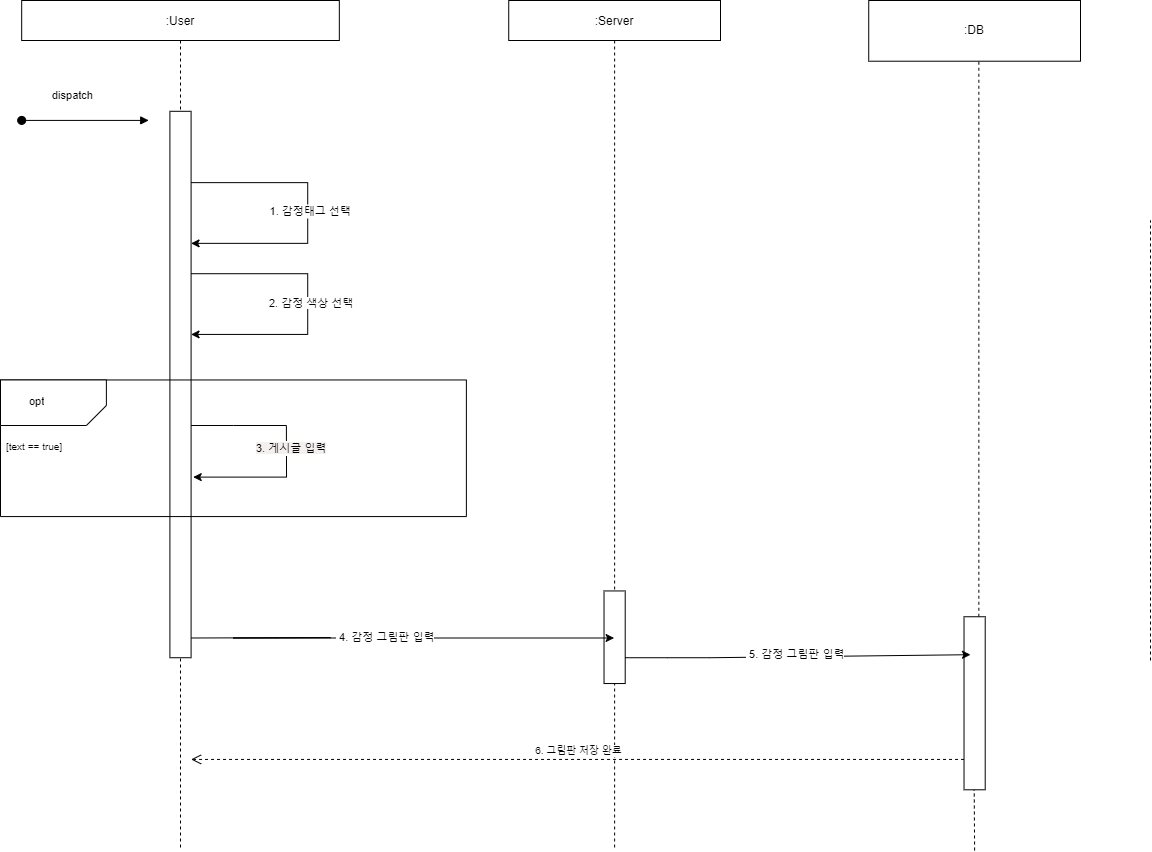

The diagram above was exported from draw.io. Its source (the exported page's mxGraphModel, read from the mxfile embedded in the PNG):
<mxGraphModel dx="474" dy="738" grid="1" gridSize="10" guides="1" tooltips="1" connect="1" arrows="1" fold="1" page="1" pageScale="1" pageWidth="850" pageHeight="1100" math="0" shadow="0">
  <root>
    <mxCell id="0" />
    <mxCell id="1" parent="0" />
    <mxCell id="bjye_t2Z97Cm_s3PvwWr-28" value="" style="endArrow=none;dashed=1;html=1;rounded=0;fontSize=10;" parent="1" edge="1">
      <mxGeometry width="50" height="50" relative="1" as="geometry">
        <mxPoint x="1540" y="800" as="sourcePoint" />
        <mxPoint x="1540" y="360" as="targetPoint" />
      </mxGeometry>
    </mxCell>
    <mxCell id="3nuBFxr9cyL0pnOWT2aG-5" value=":Server" style="shape=umlLifeline;perimeter=lifelinePerimeter;container=1;collapsible=0;recursiveResize=0;rounded=0;shadow=0;strokeWidth=1;" parent="1" vertex="1">
      <mxGeometry x="898.2352941176471" y="140" width="211.76470588235296" height="850" as="geometry" />
    </mxCell>
    <mxCell id="3nuBFxr9cyL0pnOWT2aG-6" value="" style="points=[];perimeter=orthogonalPerimeter;rounded=0;shadow=0;strokeWidth=1;" parent="1" vertex="1">
      <mxGeometry x="993.5294117647057" y="730.4464285714286" width="21.17647058823529" height="92.58928571428571" as="geometry" />
    </mxCell>
    <mxCell id="3nuBFxr9cyL0pnOWT2aG-1" value=":User" style="shape=umlLifeline;perimeter=lifelinePerimeter;container=0;collapsible=0;recursiveResize=0;rounded=0;shadow=0;strokeWidth=1;verticalAlign=middle;movable=1;resizable=1;rotatable=1;deletable=1;editable=1;connectable=1;" parent="1" vertex="1">
      <mxGeometry x="411.1764705882353" y="140" width="317.6470588235294" height="850" as="geometry" />
    </mxCell>
    <mxCell id="bjye_t2Z97Cm_s3PvwWr-1" value=":DB" style="rounded=0;whiteSpace=wrap;html=1;" parent="1" vertex="1">
      <mxGeometry x="1258.2352941176468" y="140" width="211.76470588235296" height="60.714285714285715" as="geometry" />
    </mxCell>
    <mxCell id="bjye_t2Z97Cm_s3PvwWr-29" value="" style="endArrow=none;dashed=1;html=1;rounded=0;fontSize=10;startArrow=none;" parent="1" edge="1">
      <mxGeometry width="50" height="50" relative="1" as="geometry">
        <mxPoint x="1368.3529411764703" y="756.25" as="sourcePoint" />
        <mxPoint x="1368.3529411764703" y="200.71428571428572" as="targetPoint" />
      </mxGeometry>
    </mxCell>
    <mxCell id="bjye_t2Z97Cm_s3PvwWr-31" value="" style="endArrow=none;dashed=1;html=1;rounded=0;fontSize=10;" parent="1" edge="1">
      <mxGeometry width="50" height="50" relative="1" as="geometry">
        <mxPoint x="1364.1176470588234" y="990" as="sourcePoint" />
        <mxPoint x="1363.0588235294117" y="832.1428571428571" as="targetPoint" />
      </mxGeometry>
    </mxCell>
    <mxCell id="bjye_t2Z97Cm_s3PvwWr-30" value="" style="points=[];perimeter=orthogonalPerimeter;rounded=0;shadow=0;strokeWidth=1;" parent="1" vertex="1">
      <mxGeometry x="1353.5294117647059" y="756.25" width="21.17647058823529" height="173.03571428571428" as="geometry" />
    </mxCell>
    <mxCell id="bjye_t2Z97Cm_s3PvwWr-32" value="" style="endArrow=classic;html=1;rounded=0;fontSize=10;entryX=1;entryY=0.5;entryDx=0;entryDy=0;" parent="1" target="bjye_t2Z97Cm_s3PvwWr-33" edge="1">
      <mxGeometry width="50" height="50" relative="1" as="geometry">
        <mxPoint x="1014.705882352941" y="797.2321428571428" as="sourcePoint" />
        <mxPoint x="1437.1764705882351" y="797.2321428571428" as="targetPoint" />
        <Array as="points">
          <mxPoint x="1057.0588235294117" y="797.2321428571428" />
          <mxPoint x="1099.4117647058822" y="797.2321428571428" />
        </Array>
      </mxGeometry>
    </mxCell>
    <mxCell id="bjye_t2Z97Cm_s3PvwWr-33" value="&lt;span style=&quot;font-size: 11px; background-color: rgb(255, 255, 255);&quot;&gt;&amp;nbsp;5. 감정 그림판 입력&lt;/span&gt;" style="text;strokeColor=none;fillColor=none;align=left;verticalAlign=middle;spacingLeft=4;spacingRight=4;overflow=hidden;points=[[0,0.5],[1,0.5]];portConstraint=eastwest;rotatable=0;whiteSpace=wrap;html=1;labelBackgroundColor=#FFFFFF;" parent="1" vertex="1">
      <mxGeometry x="1130" y="771.43" width="230" height="45.54" as="geometry" />
    </mxCell>
    <mxCell id="3nuBFxr9cyL0pnOWT2aG-2" value="" style="points=[];perimeter=orthogonalPerimeter;rounded=0;shadow=0;strokeWidth=1;" parent="1" vertex="1">
      <mxGeometry x="559.4117647058823" y="250.80357142857144" width="21.17647058823529" height="546.4285714285714" as="geometry" />
    </mxCell>
    <mxCell id="bjye_t2Z97Cm_s3PvwWr-5" value="" style="endArrow=classic;html=1;rounded=0;" parent="1" source="3nuBFxr9cyL0pnOWT2aG-2" edge="1">
      <mxGeometry width="50" height="50" relative="1" as="geometry">
        <mxPoint x="580.5882352941176" y="413.2142857142857" as="sourcePoint" />
        <mxPoint x="580.5852100840336" y="473.9285714285714" as="targetPoint" />
        <Array as="points">
          <mxPoint x="697.2070588235293" y="413.2142857142857" />
          <mxPoint x="697.2070588235293" y="473.9285714285714" />
        </Array>
      </mxGeometry>
    </mxCell>
    <mxCell id="bjye_t2Z97Cm_s3PvwWr-14" value="" style="swimlane;startSize=0;labelBackgroundColor=#None;fontSize=11;" parent="1" vertex="1">
      <mxGeometry x="390" y="519.4642857142858" width="465.88235294117635" height="136.60714285714286" as="geometry" />
    </mxCell>
    <mxCell id="bjye_t2Z97Cm_s3PvwWr-18" value="" style="verticalLabelPosition=bottom;verticalAlign=top;html=1;shape=card;whiteSpace=wrap;size=20;arcSize=12;labelBackgroundColor=#None;fontSize=11;rotation=-180;" parent="bjye_t2Z97Cm_s3PvwWr-14" vertex="1">
      <mxGeometry width="105.88235294117648" height="45.535714285714285" as="geometry" />
    </mxCell>
    <mxCell id="bjye_t2Z97Cm_s3PvwWr-19" value="&lt;span style=&quot;font-size: 11px; background-color: rgb(255, 255, 255);&quot;&gt;opt&lt;/span&gt;" style="text;strokeColor=none;fillColor=none;align=left;verticalAlign=middle;spacingLeft=4;spacingRight=4;overflow=hidden;points=[[0,0.5],[1,0.5]];portConstraint=eastwest;rotatable=0;whiteSpace=wrap;html=1;" parent="bjye_t2Z97Cm_s3PvwWr-14" vertex="1">
      <mxGeometry x="23.294117647058822" y="-1.5178571428571428" width="52.94117647058824" height="45.535714285714285" as="geometry" />
    </mxCell>
    <mxCell id="bjye_t2Z97Cm_s3PvwWr-22" value="&lt;span style=&quot;background-color: rgb(255, 255, 255);&quot;&gt;&lt;font style=&quot;&quot;&gt;&lt;span style=&quot;font-size: 10px;&quot;&gt;[text ==&lt;/span&gt;&lt;span style=&quot;font-size: 10px;&quot;&gt;&amp;nbsp;true]&lt;/span&gt;&lt;/font&gt;&lt;/span&gt;" style="text;strokeColor=none;fillColor=none;align=left;verticalAlign=middle;spacingLeft=4;spacingRight=4;overflow=hidden;points=[[0,0.5],[1,0.5]];portConstraint=eastwest;rotatable=0;whiteSpace=wrap;html=1;" parent="bjye_t2Z97Cm_s3PvwWr-14" vertex="1">
      <mxGeometry y="44.01785714285714" width="232.94117647058818" height="45.535714285714285" as="geometry" />
    </mxCell>
    <mxCell id="bjye_t2Z97Cm_s3PvwWr-24" value="" style="endArrow=classic;html=1;rounded=0;" parent="bjye_t2Z97Cm_s3PvwWr-14" edge="1">
      <mxGeometry width="50" height="50" relative="1" as="geometry">
        <mxPoint x="190.58823529411762" y="45.535714285714285" as="sourcePoint" />
        <mxPoint x="192.70588235294116" y="97.14285714285714" as="targetPoint" />
        <Array as="points">
          <mxPoint x="232.94117647058818" y="45.535714285714285" />
          <mxPoint x="285.8823529411764" y="45.535714285714285" />
          <mxPoint x="286.03058823529415" y="97.14285714285714" />
        </Array>
      </mxGeometry>
    </mxCell>
    <mxCell id="bjye_t2Z97Cm_s3PvwWr-23" value="&lt;font style=&quot;font-size: 11px; background-color: rgb(245, 240, 240);&quot;&gt;3. 게시글 입력&lt;/font&gt;" style="text;strokeColor=none;fillColor=none;align=left;verticalAlign=middle;spacingLeft=4;spacingRight=4;overflow=hidden;points=[[0,0.5],[1,0.5]];portConstraint=eastwest;rotatable=0;whiteSpace=wrap;html=1;labelBackgroundColor=#FFFFFF;" parent="bjye_t2Z97Cm_s3PvwWr-14" vertex="1">
      <mxGeometry x="249.99823529411762" y="45.535714285714285" width="232.94117647058818" height="45.535714285714285" as="geometry" />
    </mxCell>
    <mxCell id="bjye_t2Z97Cm_s3PvwWr-11" value="&lt;font style=&quot;background-color: rgb(255, 255, 255); font-size: 11px;&quot;&gt;2. 감정 색상 선택&lt;/font&gt;" style="text;strokeColor=none;fillColor=none;align=left;verticalAlign=middle;spacingLeft=4;spacingRight=4;overflow=hidden;points=[[0,0.5],[1,0.5]];portConstraint=eastwest;rotatable=0;whiteSpace=wrap;html=1;" parent="1" vertex="1">
      <mxGeometry x="652.5882352941176" y="420.0028571428572" width="232.94117647058818" height="45.535714285714285" as="geometry" />
    </mxCell>
    <mxCell id="bjye_t2Z97Cm_s3PvwWr-20" value="" style="endArrow=classic;html=1;rounded=0;" parent="1" source="3nuBFxr9cyL0pnOWT2aG-2" edge="1">
      <mxGeometry width="50" height="50" relative="1" as="geometry">
        <mxPoint x="591.3247058823528" y="322.1428571428571" as="sourcePoint" />
        <mxPoint x="580.5852100840337" y="382.8571428571429" as="targetPoint" />
        <Array as="points">
          <mxPoint x="697.2070588235293" y="322.1428571428571" />
          <mxPoint x="697.2070588235293" y="382.8571428571429" />
        </Array>
      </mxGeometry>
    </mxCell>
    <mxCell id="bjye_t2Z97Cm_s3PvwWr-4" value="1. 감정태그 선택" style="verticalAlign=bottom;startArrow=oval;endArrow=block;startSize=8;shadow=0;strokeWidth=1;" parent="1" edge="1">
      <mxGeometry x="1" y="-190" relative="1" as="geometry">
        <mxPoint x="411.1764705882353" y="259.9107142857143" as="sourcePoint" />
        <mxPoint x="538.2352941176471" y="259.9107142857143" as="targetPoint" />
        <mxPoint x="162" y="-90" as="offset" />
      </mxGeometry>
    </mxCell>
    <mxCell id="bjye_t2Z97Cm_s3PvwWr-25" value="" style="endArrow=classic;html=1;rounded=0;fontSize=10;startArrow=none;" parent="1" source="bjye_t2Z97Cm_s3PvwWr-26" target="3nuBFxr9cyL0pnOWT2aG-5" edge="1">
      <mxGeometry width="50" height="50" relative="1" as="geometry">
        <mxPoint x="580.5882352941176" y="777.5" as="sourcePoint" />
        <mxPoint x="982.9411764705882" y="777.5" as="targetPoint" />
        <Array as="points">
          <mxPoint x="622.9411764705882" y="777.5" />
          <mxPoint x="665.2941176470588" y="777.5" />
        </Array>
      </mxGeometry>
    </mxCell>
    <mxCell id="bjye_t2Z97Cm_s3PvwWr-35" value="&lt;div style=&quot;text-align: center;&quot;&gt;&lt;span style=&quot;font-size: 11px; background-color: rgb(255, 255, 255);&quot;&gt;dispatch&lt;/span&gt;&lt;/div&gt;" style="text;whiteSpace=wrap;html=1;fontSize=10;" parent="1" vertex="1">
      <mxGeometry x="439.9970588235294" y="221.96428571428572" width="232.94117647058818" height="60.714285714285715" as="geometry" />
    </mxCell>
    <mxCell id="bjye_t2Z97Cm_s3PvwWr-36" value="6. 그림판 저장 완료" style="html=1;verticalAlign=bottom;endArrow=open;dashed=1;endSize=8;rounded=0;fontSize=10;" parent="1" source="bjye_t2Z97Cm_s3PvwWr-30" edge="1">
      <mxGeometry relative="1" as="geometry">
        <mxPoint x="750" y="898.9285714285714" as="sourcePoint" />
        <mxPoint x="580.5882352941176" y="898.9285714285714" as="targetPoint" />
      </mxGeometry>
    </mxCell>
    <mxCell id="i_pZAVYYMBUELalKzZbE-1" value="" style="endArrow=none;html=1;rounded=0;fontSize=10;" parent="1" target="bjye_t2Z97Cm_s3PvwWr-26" edge="1">
      <mxGeometry width="50" height="50" relative="1" as="geometry">
        <mxPoint x="580.5882352941176" y="777.5" as="sourcePoint" />
        <mxPoint x="1003.6176470588234" y="777.5" as="targetPoint" />
        <Array as="points" />
      </mxGeometry>
    </mxCell>
    <mxCell id="bjye_t2Z97Cm_s3PvwWr-26" value="&lt;span style=&quot;font-size: 11px; background-color: rgb(255, 255, 255);&quot;&gt;&amp;nbsp;4. 감정 그림판 입력&lt;/span&gt;" style="text;strokeColor=none;fillColor=none;align=left;verticalAlign=middle;spacingLeft=4;spacingRight=4;overflow=hidden;points=[[0,0.5],[1,0.5]];portConstraint=eastwest;rotatable=0;whiteSpace=wrap;html=1;labelBackgroundColor=#FFFFFF;" parent="1" vertex="1">
      <mxGeometry x="720.0041176470588" y="753.9764285714285" width="232.94117647058818" height="45.535714285714285" as="geometry" />
    </mxCell>
  </root>
</mxGraphModel>